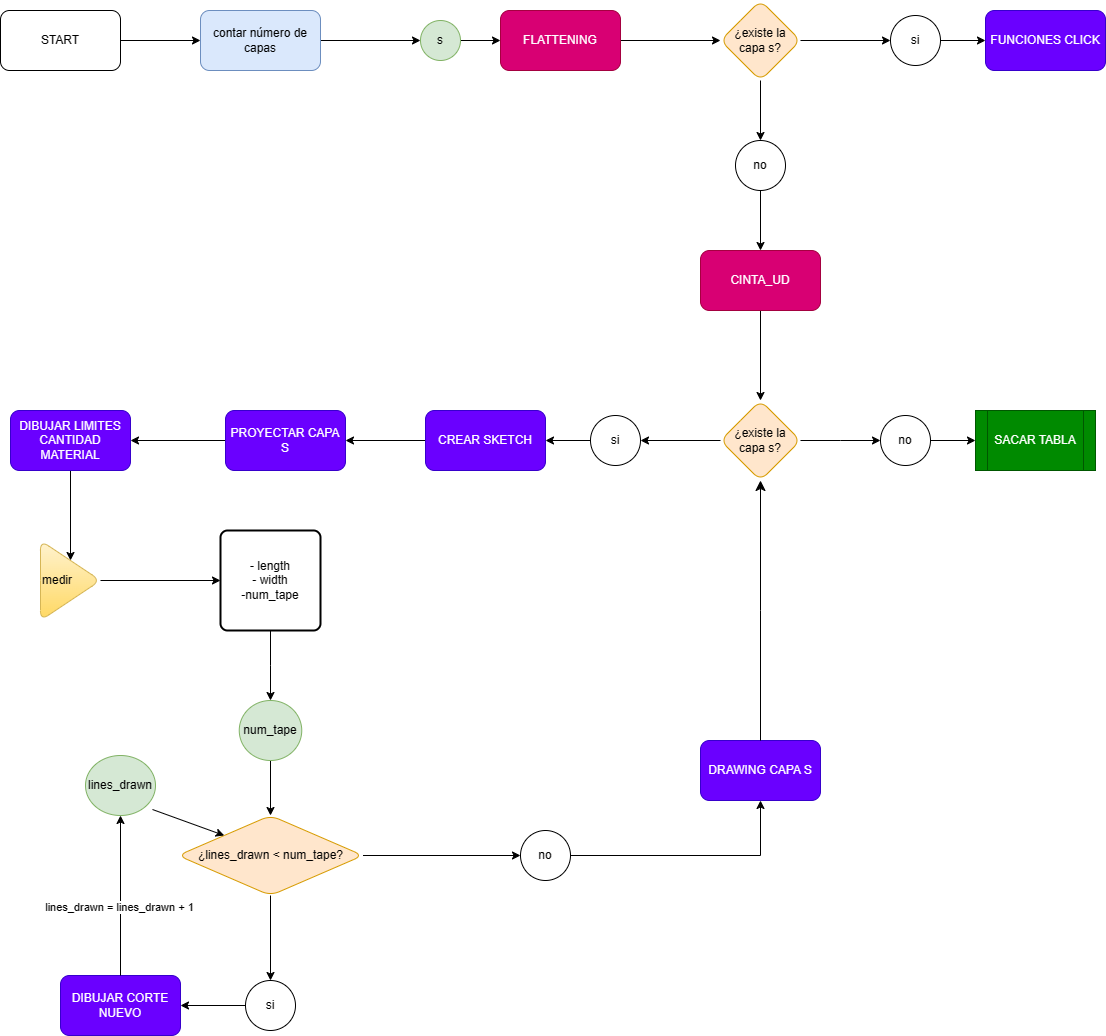

The diagram above was exported from draw.io. Its source (the exported page's mxGraphModel, read from the mxfile embedded in the PNG):
<mxGraphModel dx="1927" dy="595" grid="1" gridSize="10" guides="1" tooltips="1" connect="1" arrows="1" fold="1" page="1" pageScale="1" pageWidth="827" pageHeight="1169" math="0" shadow="0">
  <root>
    <mxCell id="0" />
    <mxCell id="1" parent="0" />
    <mxCell id="iK7ao-hdD8Nx0FRl3SlK-3" value="" style="edgeStyle=orthogonalEdgeStyle;rounded=0;orthogonalLoop=1;jettySize=auto;html=1;" edge="1" parent="1" source="iK7ao-hdD8Nx0FRl3SlK-1" target="iK7ao-hdD8Nx0FRl3SlK-2">
      <mxGeometry relative="1" as="geometry" />
    </mxCell>
    <mxCell id="iK7ao-hdD8Nx0FRl3SlK-1" value="START" style="rounded=1;whiteSpace=wrap;html=1;" vertex="1" parent="1">
      <mxGeometry x="-40" y="320" width="120" height="60" as="geometry" />
    </mxCell>
    <mxCell id="iK7ao-hdD8Nx0FRl3SlK-5" value="" style="edgeStyle=orthogonalEdgeStyle;rounded=0;orthogonalLoop=1;jettySize=auto;html=1;entryX=0;entryY=0.5;entryDx=0;entryDy=0;" edge="1" parent="1" source="iK7ao-hdD8Nx0FRl3SlK-2" target="iK7ao-hdD8Nx0FRl3SlK-6">
      <mxGeometry relative="1" as="geometry">
        <mxPoint x="400" y="330" as="targetPoint" />
      </mxGeometry>
    </mxCell>
    <mxCell id="iK7ao-hdD8Nx0FRl3SlK-2" value="contar número de capas" style="rounded=1;whiteSpace=wrap;html=1;fillColor=#dae8fc;strokeColor=#6c8ebf;" vertex="1" parent="1">
      <mxGeometry x="160" y="320" width="120" height="60" as="geometry" />
    </mxCell>
    <mxCell id="iK7ao-hdD8Nx0FRl3SlK-8" value="" style="edgeStyle=orthogonalEdgeStyle;rounded=0;orthogonalLoop=1;jettySize=auto;html=1;" edge="1" parent="1" source="iK7ao-hdD8Nx0FRl3SlK-6" target="iK7ao-hdD8Nx0FRl3SlK-7">
      <mxGeometry relative="1" as="geometry" />
    </mxCell>
    <mxCell id="iK7ao-hdD8Nx0FRl3SlK-6" value="s" style="ellipse;whiteSpace=wrap;html=1;fillColor=#d5e8d4;strokeColor=#82b366;" vertex="1" parent="1">
      <mxGeometry x="380" y="330" width="40" height="40" as="geometry" />
    </mxCell>
    <mxCell id="iK7ao-hdD8Nx0FRl3SlK-10" value="" style="edgeStyle=orthogonalEdgeStyle;rounded=0;orthogonalLoop=1;jettySize=auto;html=1;" edge="1" parent="1" source="iK7ao-hdD8Nx0FRl3SlK-7" target="iK7ao-hdD8Nx0FRl3SlK-9">
      <mxGeometry relative="1" as="geometry" />
    </mxCell>
    <mxCell id="iK7ao-hdD8Nx0FRl3SlK-7" value="FLATTENING" style="rounded=1;whiteSpace=wrap;html=1;fillColor=#d80073;strokeColor=#A50040;fontColor=#ffffff;" vertex="1" parent="1">
      <mxGeometry x="460" y="320" width="120" height="60" as="geometry" />
    </mxCell>
    <mxCell id="iK7ao-hdD8Nx0FRl3SlK-12" value="" style="edgeStyle=orthogonalEdgeStyle;rounded=0;orthogonalLoop=1;jettySize=auto;html=1;" edge="1" parent="1" source="iK7ao-hdD8Nx0FRl3SlK-9" target="iK7ao-hdD8Nx0FRl3SlK-11">
      <mxGeometry relative="1" as="geometry" />
    </mxCell>
    <mxCell id="iK7ao-hdD8Nx0FRl3SlK-16" value="" style="edgeStyle=orthogonalEdgeStyle;rounded=0;orthogonalLoop=1;jettySize=auto;html=1;" edge="1" parent="1" source="iK7ao-hdD8Nx0FRl3SlK-9" target="iK7ao-hdD8Nx0FRl3SlK-15">
      <mxGeometry relative="1" as="geometry" />
    </mxCell>
    <mxCell id="iK7ao-hdD8Nx0FRl3SlK-9" value="¿existe la capa s?" style="rhombus;whiteSpace=wrap;html=1;fillColor=#ffe6cc;strokeColor=#d79b00;rounded=1;" vertex="1" parent="1">
      <mxGeometry x="680" y="310" width="80" height="80" as="geometry" />
    </mxCell>
    <mxCell id="iK7ao-hdD8Nx0FRl3SlK-14" value="" style="edgeStyle=orthogonalEdgeStyle;rounded=0;orthogonalLoop=1;jettySize=auto;html=1;" edge="1" parent="1" source="iK7ao-hdD8Nx0FRl3SlK-11" target="iK7ao-hdD8Nx0FRl3SlK-13">
      <mxGeometry relative="1" as="geometry" />
    </mxCell>
    <mxCell id="iK7ao-hdD8Nx0FRl3SlK-11" value="si" style="ellipse;whiteSpace=wrap;html=1;rounded=1;" vertex="1" parent="1">
      <mxGeometry x="850" y="325" width="50" height="50" as="geometry" />
    </mxCell>
    <mxCell id="iK7ao-hdD8Nx0FRl3SlK-13" value="FUNCIONES CLICK" style="whiteSpace=wrap;html=1;rounded=1;fillColor=#6a00ff;fontColor=#ffffff;strokeColor=#3700CC;" vertex="1" parent="1">
      <mxGeometry x="945" y="320" width="120" height="60" as="geometry" />
    </mxCell>
    <mxCell id="iK7ao-hdD8Nx0FRl3SlK-18" value="" style="edgeStyle=orthogonalEdgeStyle;rounded=0;orthogonalLoop=1;jettySize=auto;html=1;" edge="1" parent="1" source="iK7ao-hdD8Nx0FRl3SlK-15" target="iK7ao-hdD8Nx0FRl3SlK-17">
      <mxGeometry relative="1" as="geometry" />
    </mxCell>
    <mxCell id="iK7ao-hdD8Nx0FRl3SlK-15" value="no" style="ellipse;whiteSpace=wrap;html=1;rounded=1;" vertex="1" parent="1">
      <mxGeometry x="695" y="450" width="50" height="50" as="geometry" />
    </mxCell>
    <mxCell id="iK7ao-hdD8Nx0FRl3SlK-20" value="" style="edgeStyle=orthogonalEdgeStyle;rounded=0;orthogonalLoop=1;jettySize=auto;html=1;" edge="1" parent="1" source="iK7ao-hdD8Nx0FRl3SlK-17" target="iK7ao-hdD8Nx0FRl3SlK-19">
      <mxGeometry relative="1" as="geometry" />
    </mxCell>
    <mxCell id="iK7ao-hdD8Nx0FRl3SlK-17" value="CINTA_UD" style="whiteSpace=wrap;html=1;rounded=1;fillColor=#d80073;fontColor=#ffffff;strokeColor=#A50040;" vertex="1" parent="1">
      <mxGeometry x="660" y="560" width="120" height="60" as="geometry" />
    </mxCell>
    <mxCell id="iK7ao-hdD8Nx0FRl3SlK-23" value="" style="edgeStyle=orthogonalEdgeStyle;rounded=0;orthogonalLoop=1;jettySize=auto;html=1;" edge="1" parent="1" source="iK7ao-hdD8Nx0FRl3SlK-19">
      <mxGeometry relative="1" as="geometry">
        <mxPoint x="840" y="750" as="targetPoint" />
      </mxGeometry>
    </mxCell>
    <mxCell id="iK7ao-hdD8Nx0FRl3SlK-28" value="" style="edgeStyle=orthogonalEdgeStyle;rounded=0;orthogonalLoop=1;jettySize=auto;html=1;" edge="1" parent="1" source="iK7ao-hdD8Nx0FRl3SlK-19" target="iK7ao-hdD8Nx0FRl3SlK-27">
      <mxGeometry relative="1" as="geometry" />
    </mxCell>
    <mxCell id="iK7ao-hdD8Nx0FRl3SlK-19" value="¿existe la capa s?" style="rhombus;whiteSpace=wrap;html=1;fillColor=#ffe6cc;strokeColor=#d79b00;rounded=1;" vertex="1" parent="1">
      <mxGeometry x="680" y="710" width="80" height="80" as="geometry" />
    </mxCell>
    <mxCell id="iK7ao-hdD8Nx0FRl3SlK-26" value="" style="edgeStyle=orthogonalEdgeStyle;rounded=0;orthogonalLoop=1;jettySize=auto;html=1;" edge="1" parent="1" source="iK7ao-hdD8Nx0FRl3SlK-24" target="iK7ao-hdD8Nx0FRl3SlK-25">
      <mxGeometry relative="1" as="geometry" />
    </mxCell>
    <mxCell id="iK7ao-hdD8Nx0FRl3SlK-24" value="no" style="ellipse;whiteSpace=wrap;html=1;aspect=fixed;" vertex="1" parent="1">
      <mxGeometry x="840" y="725" width="50" height="50" as="geometry" />
    </mxCell>
    <mxCell id="iK7ao-hdD8Nx0FRl3SlK-25" value="SACAR TABLA" style="shape=process;whiteSpace=wrap;html=1;backgroundOutline=1;fillColor=#008a00;fontColor=#ffffff;strokeColor=#005700;" vertex="1" parent="1">
      <mxGeometry x="935" y="720" width="120" height="60" as="geometry" />
    </mxCell>
    <mxCell id="iK7ao-hdD8Nx0FRl3SlK-30" value="" style="edgeStyle=orthogonalEdgeStyle;rounded=0;orthogonalLoop=1;jettySize=auto;html=1;" edge="1" parent="1" source="iK7ao-hdD8Nx0FRl3SlK-27" target="iK7ao-hdD8Nx0FRl3SlK-29">
      <mxGeometry relative="1" as="geometry" />
    </mxCell>
    <mxCell id="iK7ao-hdD8Nx0FRl3SlK-27" value="si" style="ellipse;whiteSpace=wrap;html=1;rounded=1;" vertex="1" parent="1">
      <mxGeometry x="550" y="725" width="50" height="50" as="geometry" />
    </mxCell>
    <mxCell id="iK7ao-hdD8Nx0FRl3SlK-32" value="" style="edgeStyle=orthogonalEdgeStyle;rounded=0;orthogonalLoop=1;jettySize=auto;html=1;" edge="1" parent="1" source="iK7ao-hdD8Nx0FRl3SlK-29" target="iK7ao-hdD8Nx0FRl3SlK-31">
      <mxGeometry relative="1" as="geometry" />
    </mxCell>
    <mxCell id="iK7ao-hdD8Nx0FRl3SlK-29" value="CREAR SKETCH" style="whiteSpace=wrap;html=1;rounded=1;fillColor=#6a00ff;fontColor=#ffffff;strokeColor=#3700CC;" vertex="1" parent="1">
      <mxGeometry x="385" y="720" width="120" height="60" as="geometry" />
    </mxCell>
    <mxCell id="iK7ao-hdD8Nx0FRl3SlK-34" value="" style="edgeStyle=orthogonalEdgeStyle;rounded=0;orthogonalLoop=1;jettySize=auto;html=1;" edge="1" parent="1" source="iK7ao-hdD8Nx0FRl3SlK-31" target="iK7ao-hdD8Nx0FRl3SlK-33">
      <mxGeometry relative="1" as="geometry" />
    </mxCell>
    <mxCell id="iK7ao-hdD8Nx0FRl3SlK-31" value="PROYECTAR CAPA S" style="whiteSpace=wrap;html=1;rounded=1;fillColor=#6a00ff;fontColor=#ffffff;strokeColor=#3700CC;" vertex="1" parent="1">
      <mxGeometry x="185" y="720" width="120" height="60" as="geometry" />
    </mxCell>
    <mxCell id="iK7ao-hdD8Nx0FRl3SlK-36" value="" style="edgeStyle=orthogonalEdgeStyle;rounded=0;orthogonalLoop=1;jettySize=auto;html=1;" edge="1" parent="1" source="iK7ao-hdD8Nx0FRl3SlK-33" target="iK7ao-hdD8Nx0FRl3SlK-35">
      <mxGeometry relative="1" as="geometry" />
    </mxCell>
    <mxCell id="iK7ao-hdD8Nx0FRl3SlK-33" value="DIBUJAR LIMITES CANTIDAD MATERIAL" style="whiteSpace=wrap;html=1;rounded=1;fillColor=#6a00ff;fontColor=#ffffff;strokeColor=#3700CC;" vertex="1" parent="1">
      <mxGeometry x="-30" y="720" width="120" height="60" as="geometry" />
    </mxCell>
    <mxCell id="iK7ao-hdD8Nx0FRl3SlK-35" value="medir" style="triangle;whiteSpace=wrap;html=1;rounded=1;fillColor=#fff2cc;strokeColor=#d6b656;gradientColor=#ffd966;align=left;" vertex="1" parent="1">
      <mxGeometry y="850" width="60" height="80" as="geometry" />
    </mxCell>
    <mxCell id="iK7ao-hdD8Nx0FRl3SlK-37" value="" style="endArrow=classic;html=1;rounded=0;exitX=1;exitY=0.5;exitDx=0;exitDy=0;entryX=0;entryY=0.5;entryDx=0;entryDy=0;" edge="1" parent="1" source="iK7ao-hdD8Nx0FRl3SlK-35" target="iK7ao-hdD8Nx0FRl3SlK-39">
      <mxGeometry width="50" height="50" relative="1" as="geometry">
        <mxPoint x="510" y="880" as="sourcePoint" />
        <mxPoint x="550" y="890" as="targetPoint" />
      </mxGeometry>
    </mxCell>
    <mxCell id="iK7ao-hdD8Nx0FRl3SlK-47" value="" style="edgeStyle=orthogonalEdgeStyle;rounded=0;orthogonalLoop=1;jettySize=auto;html=1;" edge="1" parent="1" source="iK7ao-hdD8Nx0FRl3SlK-39" target="iK7ao-hdD8Nx0FRl3SlK-46">
      <mxGeometry relative="1" as="geometry" />
    </mxCell>
    <mxCell id="iK7ao-hdD8Nx0FRl3SlK-39" value="- length&lt;br&gt;- width&lt;br&gt;-num_tape" style="rounded=1;whiteSpace=wrap;html=1;absoluteArcSize=1;arcSize=14;strokeWidth=2;align=center;" vertex="1" parent="1">
      <mxGeometry x="180" y="840" width="100" height="100" as="geometry" />
    </mxCell>
    <mxCell id="iK7ao-hdD8Nx0FRl3SlK-49" value="" style="edgeStyle=orthogonalEdgeStyle;rounded=0;orthogonalLoop=1;jettySize=auto;html=1;entryX=0.5;entryY=0;entryDx=0;entryDy=0;" edge="1" parent="1" source="iK7ao-hdD8Nx0FRl3SlK-46" target="iK7ao-hdD8Nx0FRl3SlK-50">
      <mxGeometry relative="1" as="geometry">
        <mxPoint x="645" y="1140" as="targetPoint" />
      </mxGeometry>
    </mxCell>
    <mxCell id="iK7ao-hdD8Nx0FRl3SlK-46" value="num_tape" style="ellipse;whiteSpace=wrap;html=1;fillColor=#d5e8d4;strokeColor=#82b366;" vertex="1" parent="1">
      <mxGeometry x="198.75" y="1010" width="62.5" height="60" as="geometry" />
    </mxCell>
    <mxCell id="iK7ao-hdD8Nx0FRl3SlK-55" value="" style="edgeStyle=orthogonalEdgeStyle;rounded=0;orthogonalLoop=1;jettySize=auto;html=1;" edge="1" parent="1" source="iK7ao-hdD8Nx0FRl3SlK-50" target="iK7ao-hdD8Nx0FRl3SlK-54">
      <mxGeometry relative="1" as="geometry" />
    </mxCell>
    <mxCell id="iK7ao-hdD8Nx0FRl3SlK-60" value="" style="edgeStyle=orthogonalEdgeStyle;rounded=0;orthogonalLoop=1;jettySize=auto;html=1;" edge="1" parent="1" source="iK7ao-hdD8Nx0FRl3SlK-50" target="iK7ao-hdD8Nx0FRl3SlK-59">
      <mxGeometry relative="1" as="geometry" />
    </mxCell>
    <mxCell id="iK7ao-hdD8Nx0FRl3SlK-50" value="¿lines_drawn &amp;lt; num_tape?" style="rhombus;whiteSpace=wrap;html=1;fillColor=#ffe6cc;strokeColor=#d79b00;rounded=1;" vertex="1" parent="1">
      <mxGeometry x="137.5" y="1125" width="185" height="80" as="geometry" />
    </mxCell>
    <mxCell id="iK7ao-hdD8Nx0FRl3SlK-51" value="lines_drawn" style="ellipse;whiteSpace=wrap;html=1;fillColor=#d5e8d4;strokeColor=#82b366;" vertex="1" parent="1">
      <mxGeometry x="45" y="1065" width="70" height="60" as="geometry" />
    </mxCell>
    <mxCell id="iK7ao-hdD8Nx0FRl3SlK-52" value="" style="endArrow=classic;html=1;rounded=0;entryX=0;entryY=0;entryDx=0;entryDy=0;exitX=0.957;exitY=0.9;exitDx=0;exitDy=0;exitPerimeter=0;" edge="1" parent="1" source="iK7ao-hdD8Nx0FRl3SlK-51" target="iK7ao-hdD8Nx0FRl3SlK-50">
      <mxGeometry width="50" height="50" relative="1" as="geometry">
        <mxPoint x="730" y="1080" as="sourcePoint" />
        <mxPoint x="780" y="1030" as="targetPoint" />
      </mxGeometry>
    </mxCell>
    <mxCell id="iK7ao-hdD8Nx0FRl3SlK-57" value="" style="edgeStyle=orthogonalEdgeStyle;rounded=0;orthogonalLoop=1;jettySize=auto;html=1;" edge="1" parent="1" source="iK7ao-hdD8Nx0FRl3SlK-54" target="iK7ao-hdD8Nx0FRl3SlK-56">
      <mxGeometry relative="1" as="geometry" />
    </mxCell>
    <mxCell id="iK7ao-hdD8Nx0FRl3SlK-54" value="no" style="ellipse;whiteSpace=wrap;html=1;aspect=fixed;" vertex="1" parent="1">
      <mxGeometry x="480" y="1140" width="50" height="50" as="geometry" />
    </mxCell>
    <mxCell id="iK7ao-hdD8Nx0FRl3SlK-56" value="DRAWING CAPA S" style="whiteSpace=wrap;html=1;rounded=1;fillColor=#6a00ff;fontColor=#ffffff;strokeColor=#3700CC;" vertex="1" parent="1">
      <mxGeometry x="660" y="1050" width="120" height="60" as="geometry" />
    </mxCell>
    <mxCell id="iK7ao-hdD8Nx0FRl3SlK-58" value="" style="edgeStyle=elbowEdgeStyle;elbow=vertical;endArrow=classic;html=1;curved=0;rounded=0;endSize=8;startSize=8;exitX=0.5;exitY=0;exitDx=0;exitDy=0;entryX=0.5;entryY=1;entryDx=0;entryDy=0;" edge="1" parent="1" source="iK7ao-hdD8Nx0FRl3SlK-56" target="iK7ao-hdD8Nx0FRl3SlK-19">
      <mxGeometry width="50" height="50" relative="1" as="geometry">
        <mxPoint x="710" y="930" as="sourcePoint" />
        <mxPoint x="760" y="880" as="targetPoint" />
      </mxGeometry>
    </mxCell>
    <mxCell id="iK7ao-hdD8Nx0FRl3SlK-62" value="" style="edgeStyle=orthogonalEdgeStyle;rounded=0;orthogonalLoop=1;jettySize=auto;html=1;" edge="1" parent="1" source="iK7ao-hdD8Nx0FRl3SlK-59" target="iK7ao-hdD8Nx0FRl3SlK-61">
      <mxGeometry relative="1" as="geometry" />
    </mxCell>
    <mxCell id="iK7ao-hdD8Nx0FRl3SlK-59" value="si" style="ellipse;whiteSpace=wrap;html=1;rounded=1;" vertex="1" parent="1">
      <mxGeometry x="205" y="1290" width="50" height="50" as="geometry" />
    </mxCell>
    <mxCell id="iK7ao-hdD8Nx0FRl3SlK-61" value="DIBUJAR CORTE NUEVO" style="whiteSpace=wrap;html=1;rounded=1;fillColor=#6a00ff;fontColor=#ffffff;strokeColor=#3700CC;" vertex="1" parent="1">
      <mxGeometry x="20" y="1285" width="120" height="60" as="geometry" />
    </mxCell>
    <mxCell id="iK7ao-hdD8Nx0FRl3SlK-66" value="" style="endArrow=classic;html=1;rounded=0;exitX=0.5;exitY=0;exitDx=0;exitDy=0;entryX=0.5;entryY=1;entryDx=0;entryDy=0;" edge="1" parent="1" source="iK7ao-hdD8Nx0FRl3SlK-61" target="iK7ao-hdD8Nx0FRl3SlK-51">
      <mxGeometry relative="1" as="geometry">
        <mxPoint x="560" y="1200" as="sourcePoint" />
        <mxPoint x="470" y="1080" as="targetPoint" />
      </mxGeometry>
    </mxCell>
    <mxCell id="iK7ao-hdD8Nx0FRl3SlK-68" value="lines_drawn = lines_drawn + 1" style="edgeLabel;html=1;align=center;verticalAlign=middle;resizable=0;points=[];" vertex="1" connectable="0" parent="iK7ao-hdD8Nx0FRl3SlK-66">
      <mxGeometry x="-0.0364" y="-4" relative="1" as="geometry">
        <mxPoint x="-6" y="9" as="offset" />
      </mxGeometry>
    </mxCell>
  </root>
</mxGraphModel>